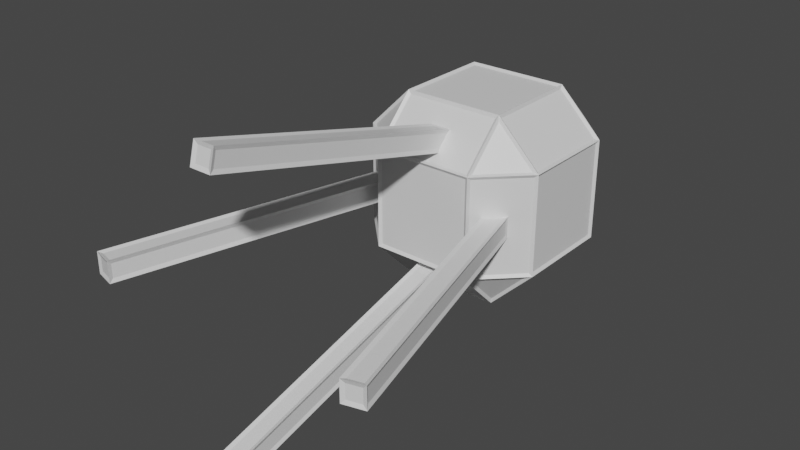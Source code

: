# Source: WireframeSputnik.blend  (saved by Blender 2.82.7; exported with 4.5.12 LTS)
import bpy
from mathutils import Matrix  # noqa: F401  (used for matrix-valued properties, if any)

bpy.ops.wm.read_factory_settings(use_empty=True)
scene = bpy.context.scene
scene.name = 'Scene'

# ---- collections
col_collection = bpy.data.collections.new('Collection'); scene.collection.children.link(col_collection)

# ---- materials (node trees are filled in below, after node groups)
mat_material = bpy.data.materials.new('Material')
mat_material.alpha_threshold = 0.0
mat_material.use_transparent_shadow = False
mat_material.line_color = (0.0, 0.0, 0.0, 1.0)
mat_material_001 = bpy.data.materials.new('Material.001')
mat_material_001.alpha_threshold = 0.0
mat_material_001.use_transparent_shadow = False
mat_material_001.line_color = (0.0, 0.0, 0.0, 1.0)

# ---- material node trees
mat_material.use_nodes = True; mat_material.node_tree.nodes.clear()
_N = mat_material.node_tree.nodes; _L = mat_material.node_tree.links
n0 = _N.new('ShaderNodeOutputMaterial'); n0.name = 'Material Output'; n0.location = (300, 300)
n1 = _N.new('ShaderNodeBsdfPrincipled'); n1.name = 'Principled BSDF'; n1.location = (10, 300)
n1.distribution = 'GGX'
n1.subsurface_method = 'BURLEY'
n1.inputs[2].default_value = 0.4
n1.inputs[3].default_value = 1.45
n1.inputs[27].default_value = (0.0, 0.0, 0.0, 1.0)
n1.inputs[28].default_value = 1.0
_L.new(n1.outputs[0], n0.inputs[0])
n0.is_active_output = True
mat_material_001.use_nodes = True; mat_material_001.node_tree.nodes.clear()
_N = mat_material_001.node_tree.nodes; _L = mat_material_001.node_tree.links
n0 = _N.new('ShaderNodeOutputMaterial'); n0.name = 'Material Output'; n0.location = (300, 300)
n1 = _N.new('ShaderNodeBsdfPrincipled'); n1.name = 'Principled BSDF'; n1.location = (10, 300)
n1.distribution = 'GGX'
n1.subsurface_method = 'BURLEY'
n1.inputs[2].default_value = 0.4
n1.inputs[3].default_value = 1.45
n1.inputs[27].default_value = (0.0, 0.0, 0.0, 1.0)
n1.inputs[28].default_value = 1.0
_L.new(n1.outputs[0], n0.inputs[0])
n0.is_active_output = True

# ---- world
world_world = bpy.data.worlds.new('World'); scene.world = world_world
world_world.use_nodes = True; world_world.node_tree.nodes.clear()
_N = world_world.node_tree.nodes; _L = world_world.node_tree.links
n0 = _N.new('ShaderNodeOutputWorld'); n0.name = 'World Output'; n0.location = (300, 300)
n1 = _N.new('ShaderNodeBackground'); n1.name = 'Background'; n1.location = (10, 300)
n1.inputs[0].default_value = (0.05088, 0.05088, 0.05088, 1.0)
_L.new(n1.outputs[0], n0.inputs[0])
n0.is_active_output = True
world_world.color = (0.05088, 0.05088, 0.05088)
world_world.use_sun_shadow = False
world_world.sun_shadow_jitter_overblur = 0.0

# ---- meshes
me_cube = bpy.data.meshes.new('Cube')
me_cube.from_pydata([(0.5366, 1.0, 1.537), (0.5366, 0.5366, 2.0), (1.0, 0.5366, 1.537), (0.5366, 0.5366, 0.0), (0.5366, 1.0, 0.4634), (1.0, 0.5366, 0.4634), (1.0, -0.5366, 1.537), (0.5366, -0.5366, 2.0), (0.5366, -1.0, 1.537), (1.0, -0.5366, 0.4634), (0.5366, -1.0, 0.4634), (0.5366, -0.5366, 0.0), (-0.5366, 1.0, 1.537), (-1.0, 0.5366, 1.537), (-0.5366, 0.5366, 2.0), (-1.0, 0.5366, 0.4634), (-0.5366, 1.0, 0.4634), (-0.5366, 0.5366, 0.0), (-1.0, -0.5366, 1.537), (-0.5366, -1.0, 1.537), (-0.5366, -0.5366, 2.0), (-0.5366, -0.5366, 0.0), (-0.5366, -1.0, 0.4634), (-1.0, -0.5366, 0.4634), (-0.1, -1.585, -2.623), (-0.1, -0.8084, 0.2748), (-0.1, -1.392, -2.675), (-0.1, -0.6152, 0.223), (0.1, -1.585, -2.623), (0.1, -0.8084, 0.2748), (0.1, -1.392, -2.675), (0.1, -0.6152, 0.223), (-0.1, 1.392, -2.675), (-0.1, 0.6152, 0.223), (-0.1, 1.585, -2.623), (-0.1, 0.8084, 0.2748), (0.1, 1.392, -2.675), (0.1, 0.6152, 0.223), (0.1, 1.585, -2.623), (0.1, 0.8084, 0.2748), (1.392, -0.1, -2.675), (0.6152, -0.1, 0.223), (1.392, 0.1, -2.675), (0.6152, 0.1, 0.223), (1.585, -0.1, -2.623), (0.8084, -0.1, 0.2748), (1.585, 0.1, -2.623), (0.8084, 0.1, 0.2748), (-1.585, -0.1, -2.623), (-0.8084, -0.1, 0.2748), (-1.585, 0.1, -2.623), (-0.8084, 0.1, 0.2748), (-1.392, -0.1, -2.675), (-0.6152, -0.1, 0.223), (-1.392, 0.1, -2.675), (-0.6152, 0.1, 0.223)], [], [(17, 3, 11, 21), (23, 18, 13, 15), (10, 8, 19, 22), (1, 14, 20, 7), (5, 2, 6, 9), (0, 1, 2), (3, 4, 5), (6, 7, 8), (9, 10, 11), (12, 13, 14), (15, 16, 17), (18, 19, 20), (21, 22, 23), (17, 21, 23, 15), (3, 17, 16, 4), (2, 5, 4, 0), (22, 19, 18, 23), (8, 10, 9, 6), (12, 16, 15, 13), (7, 20, 19, 8), (1, 7, 6, 2), (21, 11, 10, 22), (20, 14, 13, 18), (14, 1, 0, 12), (11, 3, 5, 9), (16, 12, 0, 4), (24, 25, 27, 26), (26, 27, 31, 30), (30, 31, 29, 28), (28, 29, 25, 24), (26, 30, 28, 24), (31, 27, 25, 29), (32, 33, 35, 34), (34, 35, 39, 38), (38, 39, 37, 36), (36, 37, 33, 32), (34, 38, 36, 32), (39, 35, 33, 37), (40, 41, 43, 42), (42, 43, 47, 46), (46, 47, 45, 44), (44, 45, 41, 40), (42, 46, 44, 40), (47, 43, 41, 45), (48, 49, 51, 50), (50, 51, 55, 54), (54, 55, 53, 52), (52, 53, 49, 48), (50, 54, 52, 48), (55, 51, 49, 53)])
_uv = me_cube.uv_layers.new(name='UVMap')
_uv.uv.foreach_set('vector', [0.1829, 0.5579, 0.3171, 0.5579, 0.3171, 0.6921, 0.1829, 0.6921, 0.4329, 0.05792, 0.5671, 0.05792, 0.5671, 0.1921, 0.4329, 0.1921, 0.4329, 0.8079, 0.5671, 0.8079, 0.5671, 0.9421, 0.4329, 0.9421, 0.6829, 0.5579, 0.8171, 0.5579, 0.8171, 0.6921, 0.6829, 0.6921, 0.4329, 0.5579, 0.5671, 0.5579, 0.5671, 0.6921, 0.4329, 0.6921, 0.5671, 0.4421, 0.625, 0.4421, 0.5671, 0.5, 0.3171, 0.5579, 0.3171, 0.5, 0.375, 0.5579, 0.5671, 0.6921, 0.625, 0.6921, 0.5671, 0.75, 0.4329, 0.6921, 0.4329, 0.75, 0.375, 0.6921, 0.5671, 0.3079, 0.5671, 0.25, 0.625, 0.3079, 0.4329, 0.1921, 0.4329, 0.25, 0.375, 0.1921, 0.5671, 0.05792, 0.5671, 0.0, 0.625, 0.05792, 0.1829, 0.6921, 0.1829, 0.75, 0.125, 0.6921, 0.1829, 0.5579, 0.1829, 0.6921, 0.125, 0.6921, 0.125, 0.5579, 0.3171, 0.5579, 0.1829, 0.5579, 0.1829, 0.5, 0.3171, 0.5, 0.5671, 0.5579, 0.4329, 0.5579, 0.4329, 0.4421, 0.5671, 0.4421, 0.4329, 0.9421, 0.5671, 0.9421, 0.5671, 1.0, 0.4329, 1.0, 0.5671, 0.8079, 0.4329, 0.8079, 0.4329, 0.6921, 0.5671, 0.6921, 0.5671, 0.3079, 0.4329, 0.3079, 0.4329, 0.1921, 0.5671, 0.1921, 0.6829, 0.6921, 0.8171, 0.6921, 0.8171, 0.75, 0.6829, 0.75, 0.6829, 0.5579, 0.6829, 0.6921, 0.5671, 0.6921, 0.5671, 0.5579, 0.1829, 0.6921, 0.3171, 0.6921, 0.3171, 0.75, 0.1829, 0.75, 0.8171, 0.6921, 0.8171, 0.5579, 0.875, 0.5579, 0.875, 0.6921, 0.8171, 0.5579, 0.6829, 0.5579, 0.6829, 0.5, 0.8171, 0.5, 0.3171, 0.6921, 0.3171, 0.5579, 0.4329, 0.5579, 0.4329, 0.6921, 0.4329, 0.3079, 0.5671, 0.3079, 0.5671, 0.4421, 0.4329, 0.4421, 0.375, 0.0, 0.625, 0.0, 0.625, 0.25, 0.375, 0.25, 0.375, 0.25, 0.625, 0.25, 0.625, 0.5, 0.375, 0.5, 0.375, 0.5, 0.625, 0.5, 0.625, 0.75, 0.375, 0.75, 0.375, 0.75, 0.625, 0.75, 0.625, 1.0, 0.375, 1.0, 0.125, 0.5, 0.375, 0.5, 0.375, 0.75, 0.125, 0.75, 0.625, 0.5, 0.875, 0.5, 0.875, 0.75, 0.625, 0.75, 0.375, 0.0, 0.625, 0.0, 0.625, 0.25, 0.375, 0.25, 0.375, 0.25, 0.625, 0.25, 0.625, 0.5, 0.375, 0.5, 0.375, 0.5, 0.625, 0.5, 0.625, 0.75, 0.375, 0.75, 0.375, 0.75, 0.625, 0.75, 0.625, 1.0, 0.375, 1.0, 0.125, 0.5, 0.375, 0.5, 0.375, 0.75, 0.125, 0.75, 0.625, 0.5, 0.875, 0.5, 0.875, 0.75, 0.625, 0.75, 0.375, 0.0, 0.625, 0.0, 0.625, 0.25, 0.375, 0.25, 0.375, 0.25, 0.625, 0.25, 0.625, 0.5, 0.375, 0.5, 0.375, 0.5, 0.625, 0.5, 0.625, 0.75, 0.375, 0.75, 0.375, 0.75, 0.625, 0.75, 0.625, 1.0, 0.375, 1.0, 0.125, 0.5, 0.375, 0.5, 0.375, 0.75, 0.125, 0.75, 0.625, 0.5, 0.875, 0.5, 0.875, 0.75, 0.625, 0.75, 0.375, 0.0, 0.625, 0.0, 0.625, 0.25, 0.375, 0.25, 0.375, 0.25, 0.625, 0.25, 0.625, 0.5, 0.375, 0.5, 0.375, 0.5, 0.625, 0.5, 0.625, 0.75, 0.375, 0.75, 0.375, 0.75, 0.625, 0.75, 0.625, 1.0, 0.375, 1.0, 0.125, 0.5, 0.375, 0.5, 0.375, 0.75, 0.125, 0.75, 0.625, 0.5, 0.875, 0.5, 0.875, 0.75, 0.625, 0.75])
me_cube.materials.append(mat_material)
me_cube.use_remesh_preserve_volume = False
me_cube.use_remesh_preserve_attributes = False
me_cube.use_mirror_vertex_groups = False
me_cube.update()
me_cube_005 = bpy.data.meshes.new('Cube.005')
me_cube_005.from_pydata([(0.5366, 1.0, 1.537), (0.5366, 0.5366, 2.0), (1.0, 0.5366, 1.537), (0.5366, 0.5366, 0.0), (0.5366, 1.0, 0.4634), (1.0, 0.5366, 0.4634), (1.0, -0.5366, 1.537), (0.5366, -0.5366, 2.0), (0.5366, -1.0, 1.537), (1.0, -0.5366, 0.4634), (0.5366, -1.0, 0.4634), (0.5366, -0.5366, 0.0), (-0.5366, 1.0, 1.537), (-1.0, 0.5366, 1.537), (-0.5366, 0.5366, 2.0), (-1.0, 0.5366, 0.4634), (-0.5366, 1.0, 0.4634), (-0.5366, 0.5366, 0.0), (-1.0, -0.5366, 1.537), (-0.5366, -1.0, 1.537), (-0.5366, -0.5366, 2.0), (-0.5366, -0.5366, 0.0), (-0.5366, -1.0, 0.4634), (-1.0, -0.5366, 0.4634), (-0.1, -1.585, -2.623), (-0.1, -0.8084, 0.2748), (-0.1, -1.392, -2.675), (-0.1, -0.6152, 0.223), (0.1, -1.585, -2.623), (0.1, -0.8084, 0.2748), (0.1, -1.392, -2.675), (0.1, -0.6152, 0.223), (-0.1, 1.392, -2.675), (-0.1, 0.6152, 0.223), (-0.1, 1.585, -2.623), (-0.1, 0.8084, 0.2748), (0.1, 1.392, -2.675), (0.1, 0.6152, 0.223), (0.1, 1.585, -2.623), (0.1, 0.8084, 0.2748), (1.392, -0.1, -2.675), (0.6152, -0.1, 0.223), (1.392, 0.1, -2.675), (0.6152, 0.1, 0.223), (1.585, -0.1, -2.623), (0.8084, -0.1, 0.2748), (1.585, 0.1, -2.623), (0.8084, 0.1, 0.2748), (-1.585, -0.1, -2.623), (-0.8084, -0.1, 0.2748), (-1.585, 0.1, -2.623), (-0.8084, 0.1, 0.2748), (-1.392, -0.1, -2.675), (-0.6152, -0.1, 0.223), (-1.392, 0.1, -2.675), (-0.6152, 0.1, 0.223)], [], [(17, 3, 11, 21), (23, 18, 13, 15), (10, 8, 19, 22), (1, 14, 20, 7), (5, 2, 6, 9), (0, 1, 2), (3, 4, 5), (6, 7, 8), (9, 10, 11), (12, 13, 14), (15, 16, 17), (18, 19, 20), (21, 22, 23), (17, 21, 23, 15), (3, 17, 16, 4), (2, 5, 4, 0), (22, 19, 18, 23), (8, 10, 9, 6), (12, 16, 15, 13), (7, 20, 19, 8), (1, 7, 6, 2), (21, 11, 10, 22), (20, 14, 13, 18), (14, 1, 0, 12), (11, 3, 5, 9), (16, 12, 0, 4), (24, 25, 27, 26), (26, 27, 31, 30), (30, 31, 29, 28), (28, 29, 25, 24), (26, 30, 28, 24), (31, 27, 25, 29), (32, 33, 35, 34), (34, 35, 39, 38), (38, 39, 37, 36), (36, 37, 33, 32), (34, 38, 36, 32), (39, 35, 33, 37), (40, 41, 43, 42), (42, 43, 47, 46), (46, 47, 45, 44), (44, 45, 41, 40), (42, 46, 44, 40), (47, 43, 41, 45), (48, 49, 51, 50), (50, 51, 55, 54), (54, 55, 53, 52), (52, 53, 49, 48), (50, 54, 52, 48), (55, 51, 49, 53)])
_uv = me_cube_005.uv_layers.new(name='UVMap')
_uv.uv.foreach_set('vector', [0.1829, 0.5579, 0.3171, 0.5579, 0.3171, 0.6921, 0.1829, 0.6921, 0.4329, 0.05792, 0.5671, 0.05792, 0.5671, 0.1921, 0.4329, 0.1921, 0.4329, 0.8079, 0.5671, 0.8079, 0.5671, 0.9421, 0.4329, 0.9421, 0.6829, 0.5579, 0.8171, 0.5579, 0.8171, 0.6921, 0.6829, 0.6921, 0.4329, 0.5579, 0.5671, 0.5579, 0.5671, 0.6921, 0.4329, 0.6921, 0.5671, 0.4421, 0.625, 0.4421, 0.5671, 0.5, 0.3171, 0.5579, 0.3171, 0.5, 0.375, 0.5579, 0.5671, 0.6921, 0.625, 0.6921, 0.5671, 0.75, 0.4329, 0.6921, 0.4329, 0.75, 0.375, 0.6921, 0.5671, 0.3079, 0.5671, 0.25, 0.625, 0.3079, 0.4329, 0.1921, 0.4329, 0.25, 0.375, 0.1921, 0.5671, 0.05792, 0.5671, 0.0, 0.625, 0.05792, 0.1829, 0.6921, 0.1829, 0.75, 0.125, 0.6921, 0.1829, 0.5579, 0.1829, 0.6921, 0.125, 0.6921, 0.125, 0.5579, 0.3171, 0.5579, 0.1829, 0.5579, 0.1829, 0.5, 0.3171, 0.5, 0.5671, 0.5579, 0.4329, 0.5579, 0.4329, 0.4421, 0.5671, 0.4421, 0.4329, 0.9421, 0.5671, 0.9421, 0.5671, 1.0, 0.4329, 1.0, 0.5671, 0.8079, 0.4329, 0.8079, 0.4329, 0.6921, 0.5671, 0.6921, 0.5671, 0.3079, 0.4329, 0.3079, 0.4329, 0.1921, 0.5671, 0.1921, 0.6829, 0.6921, 0.8171, 0.6921, 0.8171, 0.75, 0.6829, 0.75, 0.6829, 0.5579, 0.6829, 0.6921, 0.5671, 0.6921, 0.5671, 0.5579, 0.1829, 0.6921, 0.3171, 0.6921, 0.3171, 0.75, 0.1829, 0.75, 0.8171, 0.6921, 0.8171, 0.5579, 0.875, 0.5579, 0.875, 0.6921, 0.8171, 0.5579, 0.6829, 0.5579, 0.6829, 0.5, 0.8171, 0.5, 0.3171, 0.6921, 0.3171, 0.5579, 0.4329, 0.5579, 0.4329, 0.6921, 0.4329, 0.3079, 0.5671, 0.3079, 0.5671, 0.4421, 0.4329, 0.4421, 0.375, 0.0, 0.625, 0.0, 0.625, 0.25, 0.375, 0.25, 0.375, 0.25, 0.625, 0.25, 0.625, 0.5, 0.375, 0.5, 0.375, 0.5, 0.625, 0.5, 0.625, 0.75, 0.375, 0.75, 0.375, 0.75, 0.625, 0.75, 0.625, 1.0, 0.375, 1.0, 0.125, 0.5, 0.375, 0.5, 0.375, 0.75, 0.125, 0.75, 0.625, 0.5, 0.875, 0.5, 0.875, 0.75, 0.625, 0.75, 0.375, 0.0, 0.625, 0.0, 0.625, 0.25, 0.375, 0.25, 0.375, 0.25, 0.625, 0.25, 0.625, 0.5, 0.375, 0.5, 0.375, 0.5, 0.625, 0.5, 0.625, 0.75, 0.375, 0.75, 0.375, 0.75, 0.625, 0.75, 0.625, 1.0, 0.375, 1.0, 0.125, 0.5, 0.375, 0.5, 0.375, 0.75, 0.125, 0.75, 0.625, 0.5, 0.875, 0.5, 0.875, 0.75, 0.625, 0.75, 0.375, 0.0, 0.625, 0.0, 0.625, 0.25, 0.375, 0.25, 0.375, 0.25, 0.625, 0.25, 0.625, 0.5, 0.375, 0.5, 0.375, 0.5, 0.625, 0.5, 0.625, 0.75, 0.375, 0.75, 0.375, 0.75, 0.625, 0.75, 0.625, 1.0, 0.375, 1.0, 0.125, 0.5, 0.375, 0.5, 0.375, 0.75, 0.125, 0.75, 0.625, 0.5, 0.875, 0.5, 0.875, 0.75, 0.625, 0.75, 0.375, 0.0, 0.625, 0.0, 0.625, 0.25, 0.375, 0.25, 0.375, 0.25, 0.625, 0.25, 0.625, 0.5, 0.375, 0.5, 0.375, 0.5, 0.625, 0.5, 0.625, 0.75, 0.375, 0.75, 0.375, 0.75, 0.625, 0.75, 0.625, 1.0, 0.375, 1.0, 0.125, 0.5, 0.375, 0.5, 0.375, 0.75, 0.125, 0.75, 0.625, 0.5, 0.875, 0.5, 0.875, 0.75, 0.625, 0.75])
me_cube_005.materials.append(mat_material_001)
me_cube_005.use_remesh_preserve_volume = False
me_cube_005.use_remesh_preserve_attributes = False
me_cube_005.use_mirror_vertex_groups = False
me_cube_005.update()

# ---- objects
ob_sputnik = bpy.data.objects.new('Sputnik', me_cube)
ob_wireframe = bpy.data.objects.new('Wireframe', me_cube_005)

# ---- transforms, parenting, visibility, modifiers, constraints
ob_sputnik.location = (0.0, 0.0, 0.0)
ob_sputnik.rotation_euler = (-1.571, -0.0, 0.0)
ob_sputnik.lock_rotations_4d = False
ob_sputnik.empty_display_type = 'ARROWS'
ob_sputnik.lineart.crease_threshold = 0.0
ob_wireframe.location = (0.0, 0.0, 0.0)
ob_wireframe.rotation_euler = (-1.571, -0.0, 0.0)
ob_wireframe.lock_rotations_4d = False
ob_wireframe.empty_display_type = 'ARROWS'
ob_wireframe.lineart.crease_threshold = 0.0
_m = ob_wireframe.modifiers.new('Wireframe', 'WIREFRAME')
_m.thickness = 0.05

# ---- collection membership
col_collection.objects.link(ob_sputnik)
col_collection.objects.link(ob_wireframe)

# ---- scene / render settings (as saved in the file)
scene.frame_start = 1; scene.frame_end = 250; scene.frame_set(1)
scene.render.engine = 'BLENDER_EEVEE_NEXT'
scene.cycles.use_denoising = False
scene.cycles.samples = 128
scene.cycles.sampling_pattern = 'TABULATED_SOBOL'
scene.cycles.use_adaptive_sampling = False
scene.cycles.use_light_tree = False
scene.view_settings.view_transform = 'Filmic'
bpy.context.view_layer.update()

# ---- added for rendering (the .blend has no active camera and no usable light): camera, sun
cam_auto = bpy.data.cameras.new('AutoCamera')
cam_auto.lens = 50.0
cam_auto.sensor_width = 36.0
cam_auto.clip_end = 1000.0
ob_auto_camera = bpy.data.objects.new('AutoCamera', cam_auto)
scene.collection.objects.link(ob_auto_camera)
ob_auto_camera.location = (6.05079, -7.59622, 4.84063)
ob_auto_camera.rotation_euler = (1.09748, -7.21219e-08, 0.694738)
scene.camera = ob_auto_camera
light_auto_sun = bpy.data.lights.new('AutoSun', 'SUN')
light_auto_sun.energy = 3.0
light_auto_sun.angle = 0.0523599
ob_auto_sun = bpy.data.objects.new('AutoSun', light_auto_sun)
scene.collection.objects.link(ob_auto_sun)
ob_auto_sun.rotation_euler = (0.872665, 0.174533, 0.523599)
bpy.context.view_layer.update()
